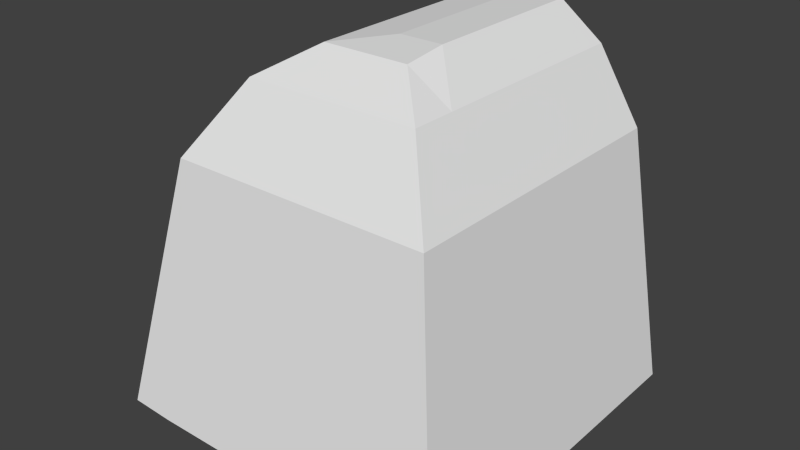# Source: StoneTileCup.blend  (saved by Blender 2.76.0; exported with 4.5.12 LTS)
import bpy
from mathutils import Matrix  # noqa: F401  (used for matrix-valued properties, if any)

bpy.ops.wm.read_factory_settings(use_empty=True)
scene = bpy.context.scene
scene.name = 'Scene'

# ---- collections
col_collection_1 = bpy.data.collections.new('Collection 1'); scene.collection.children.link(col_collection_1)

# ---- world
world_world = bpy.data.worlds.new('World'); scene.world = world_world
world_world.color = (0.05088, 0.05088, 0.05088)
world_world.use_sun_shadow = False
world_world.sun_shadow_jitter_overblur = 0.0
world_world.cycles.sampling_method = 'MANUAL'
world_world.cycles.sample_map_resolution = 256

# ---- meshes
me_grid_003 = bpy.data.meshes.new('Grid.003')
me_grid_003.from_pydata([(-2.98e-08, -0.5, 0.0), (-2.98e-08, -0.625, 0.0), (-2.98e-08, -0.75, 0.0), (-2.98e-08, -0.875, 0.0), (-2.98e-08, -1.0, 0.0), (0.125, -0.5, 0.7057), (0.125, -0.625, 0.7057), (0.125, -0.75, 0.7057), (0.125, -0.875, 0.7057), (0.125, -1.0, 0.0), (0.25, -0.5, 0.9057), (0.25, -0.625, 0.9057), (0.25, -0.75, 0.9057), (0.25, -0.875, 0.7057), (0.25, -1.0, 0.0), (0.375, -0.5, 0.9857), (0.375, -0.625, 0.9857), (0.375, -0.75, 0.9057), (0.375, -0.875, 0.7057), (0.375, -1.0, 0.0), (0.5, -2.98e-08, 0.005679), (0.5, -0.125, 0.7057), (0.5, -0.25, 0.9057), (0.5, -0.375, 0.9857), (0.625, -2.98e-08, 0.005679), (0.625, -0.125, 0.7057), (0.625, -0.25, 0.9057), (0.625, -0.375, 0.9857), (0.75, -2.98e-08, 0.005679), (0.75, -0.125, 0.7057), (0.75, -0.25, 0.9057), (0.75, -0.375, 0.9857), (0.875, -2.98e-08, 0.005679), (0.875, -0.125, 0.7057), (0.875, -0.25, 0.9057), (0.875, -0.375, 0.9857), (1.0, -5.96e-08, 0.005679), (1.0, -0.125, 0.7057), (1.0, -0.25, 0.9057), (1.0, -0.375, 0.9857), (0.5, -1.0, 0.0), (0.625, -1.0, 0.0), (0.75, -1.0, 0.0), (0.875, -1.0, 0.0), (1.0, -1.0, 0.0), (0.5, -0.875, 0.7057), (0.625, -0.875, 0.7057), (0.75, -0.875, 0.7057), (0.875, -0.875, 0.7057), (1.0, -0.875, 0.7057), (0.5, -0.75, 0.9057), (0.625, -0.75, 0.9057), (0.75, -0.75, 0.9057), (0.875, -0.75, 0.9057), (1.0, -0.75, 0.9057), (0.5, -0.625, 1.0), (0.625, -0.625, 1.0), (0.75, -0.625, 1.0), (0.875, -0.625, 1.0), (1.0, -0.625, 1.0), (0.5, -0.5, 1.0), (0.625, -0.5, 1.0), (0.75, -0.5, 1.0), (0.875, -0.5, 1.0), (1.0, -0.5, 1.0), (-2.98e-08, -0.375, 0.0), (0.125, -0.375, 0.7057), (0.25, -0.375, 0.9057), (0.375, -0.375, 0.9857), (-2.98e-08, -0.25, 0.0), (0.125, -0.25, 0.7057), (0.25, -0.25, 0.9057), (0.375, -0.25, 0.9057), (-2.98e-08, -0.125, 0.0), (0.125, -0.125, 0.7057), (0.25, -0.125, 0.7057), (0.375, -0.125, 0.7057), (-2.98e-08, 0.0, 0.005679), (0.125, 0.0, 0.005679), (0.25, 0.0, 0.005679), (0.375, 0.0, 0.005679)], [], [(1, 6, 5), (2, 7, 6), (3, 8, 7), (4, 9, 8), (6, 11, 10), (7, 12, 11), (8, 13, 12), (9, 14, 13), (11, 16, 15), (12, 17, 16), (13, 18, 17), (14, 19, 18), (0, 1, 5), (1, 2, 6), (2, 3, 7), (3, 4, 8), (5, 6, 10), (6, 7, 11), (7, 8, 12), (8, 9, 13), (10, 11, 15), (11, 12, 16), (12, 13, 17), (13, 14, 18), (21, 25, 24), (22, 26, 25), (23, 27, 26), (25, 29, 28), (26, 30, 29), (27, 31, 30), (29, 33, 32), (30, 34, 33), (31, 35, 34), (33, 37, 36), (34, 38, 37), (35, 39, 38), (20, 21, 24), (21, 22, 25), (22, 23, 26), (24, 25, 28), (25, 26, 29), (26, 27, 30), (28, 29, 32), (29, 30, 33), (30, 31, 34), (32, 33, 36), (33, 34, 37), (34, 35, 38), (41, 46, 45), (42, 47, 46), (43, 48, 47), (44, 49, 48), (46, 51, 50), (47, 52, 51), (48, 53, 52), (49, 54, 53), (51, 56, 55), (52, 57, 56), (53, 58, 57), (54, 59, 58), (56, 61, 60), (57, 62, 61), (58, 63, 62), (59, 64, 63), (40, 41, 45), (41, 42, 46), (42, 43, 47), (43, 44, 48), (45, 46, 50), (46, 47, 51), (47, 48, 52), (48, 49, 53), (50, 51, 55), (51, 52, 56), (52, 53, 57), (53, 54, 58), (55, 56, 60), (56, 57, 61), (57, 58, 62), (58, 59, 63), (66, 70, 69), (67, 71, 70), (68, 72, 71), (70, 74, 73), (71, 75, 74), (72, 76, 75), (74, 78, 77), (75, 79, 78), (76, 80, 79), (65, 66, 69), (66, 67, 70), (67, 68, 71), (69, 70, 73), (70, 71, 74), (71, 72, 75), (73, 74, 77), (74, 75, 78), (75, 76, 79), (16, 55, 60), (17, 50, 55), (18, 45, 50), (19, 40, 45), (15, 16, 60), (16, 17, 55), (17, 18, 50), (18, 19, 45), (60, 61, 27), (61, 62, 31), (62, 63, 35), (63, 64, 39), (23, 60, 27), (27, 61, 31), (31, 62, 35), (35, 63, 39), (5, 66, 65), (10, 67, 66), (15, 68, 67), (60, 23, 68), (23, 22, 72), (22, 21, 76), (21, 20, 80), (0, 5, 65), (5, 10, 66), (10, 15, 67), (15, 60, 68), (68, 23, 72), (72, 22, 76), (76, 21, 80)])
_uv = me_grid_003.uv_layers.new(name='UVMap')
_uv.uv.foreach_set('vector', [0.2766, 0.1143, 0.2676, 0.2246, 0.2521, 0.2241, 0.2993, 0.1164, 0.2826, 0.2257, 0.2676, 0.2246, 0.322, 0.12, 0.2973, 0.2276, 0.2826, 0.2257, 0.3466, 0.1259, 0.367, 0.1406, 0.2973, 0.2276, 0.2676, 0.2246, 0.267, 0.2536, 0.2516, 0.2535, 0.2826, 0.2257, 0.2817, 0.2534, 0.267, 0.2536, 0.2973, 0.2276, 0.3071, 0.2398, 0.2817, 0.2534, 0.367, 0.1406, 0.3848, 0.1555, 0.3071, 0.2398, 0.267, 0.2536, 0.2677, 0.2726, 0.2512, 0.2728, 0.2817, 0.2534, 0.2869, 0.2681, 0.2677, 0.2726, 0.3071, 0.2398, 0.3165, 0.2543, 0.2869, 0.2681, 0.3848, 0.1555, 0.402, 0.1714, 0.3165, 0.2543, 0.2539, 0.1136, 0.2766, 0.1143, 0.2521, 0.2241, 0.2766, 0.1143, 0.2993, 0.1164, 0.2676, 0.2246, 0.2993, 0.1164, 0.322, 0.12, 0.2826, 0.2257, 0.322, 0.12, 0.3466, 0.1259, 0.2973, 0.2276, 0.2521, 0.2241, 0.2676, 0.2246, 0.2516, 0.2535, 0.2676, 0.2246, 0.2826, 0.2257, 0.267, 0.2536, 0.2826, 0.2257, 0.2973, 0.2276, 0.2817, 0.2534, 0.2973, 0.2276, 0.367, 0.1406, 0.3071, 0.2398, 0.2516, 0.2535, 0.267, 0.2536, 0.2512, 0.2728, 0.267, 0.2536, 0.2817, 0.2534, 0.2677, 0.2726, 0.2817, 0.2534, 0.3071, 0.2398, 0.2869, 0.2681, 0.3071, 0.2398, 0.3848, 0.1555, 0.3165, 0.2543, 0.177, 0.2685, 0.1666, 0.2867, 0.07005, 0.2011, 0.2102, 0.2838, 0.2041, 0.3031, 0.1666, 0.2867, 0.232, 0.2892, 0.2289, 0.3089, 0.2041, 0.3031, 0.1666, 0.2867, 0.1555, 0.3066, 0.05308, 0.2191, 0.2041, 0.3031, 0.1973, 0.3248, 0.1555, 0.3066, 0.2289, 0.3089, 0.2254, 0.3314, 0.1973, 0.3248, 0.1555, 0.3066, 0.1433, 0.3283, 0.0363, 0.2378, 0.1973, 0.3248, 0.1895, 0.3493, 0.1433, 0.3283, 0.2254, 0.3314, 0.2215, 0.3569, 0.1895, 0.3493, 0.1433, 0.3283, 0.1293, 0.3514, 0.01963, 0.257, 0.1895, 0.3493, 0.1802, 0.3769, 0.1293, 0.3514, 0.2215, 0.3569, 0.2168, 0.3861, 0.1802, 0.3769, 0.08728, 0.184, 0.177, 0.2685, 0.07005, 0.2011, 0.177, 0.2685, 0.2102, 0.2838, 0.1666, 0.2867, 0.2102, 0.2838, 0.232, 0.2892, 0.2041, 0.3031, 0.07005, 0.2011, 0.1666, 0.2867, 0.05308, 0.2191, 0.1666, 0.2867, 0.2041, 0.3031, 0.1555, 0.3066, 0.2041, 0.3031, 0.2289, 0.3089, 0.1973, 0.3248, 0.05308, 0.2191, 0.1555, 0.3066, 0.0363, 0.2378, 0.1555, 0.3066, 0.1973, 0.3248, 0.1433, 0.3283, 0.1973, 0.3248, 0.2254, 0.3314, 0.1895, 0.3493, 0.0363, 0.2378, 0.1433, 0.3283, 0.01963, 0.257, 0.1433, 0.3283, 0.1895, 0.3493, 0.1293, 0.3514, 0.1895, 0.3493, 0.2215, 0.3569, 0.1802, 0.3769, 0.4354, 0.2058, 0.3358, 0.2892, 0.3259, 0.2708, 0.4519, 0.2242, 0.3463, 0.3095, 0.3358, 0.2892, 0.4681, 0.2434, 0.3579, 0.3315, 0.3463, 0.3095, 0.4843, 0.2629, 0.3713, 0.355, 0.3579, 0.3315, 0.3358, 0.2892, 0.2979, 0.3046, 0.2923, 0.2851, 0.3463, 0.3095, 0.304, 0.3265, 0.2979, 0.3046, 0.3579, 0.3315, 0.3111, 0.3512, 0.304, 0.3265, 0.3713, 0.355, 0.3196, 0.379, 0.3111, 0.3512, 0.2979, 0.3046, 0.2716, 0.3098, 0.2694, 0.2901, 0.304, 0.3265, 0.2742, 0.3324, 0.2716, 0.3098, 0.3111, 0.3512, 0.2771, 0.358, 0.2742, 0.3324, 0.3196, 0.379, 0.2806, 0.3874, 0.2771, 0.358, 0.2716, 0.3098, 0.2503, 0.3108, 0.2508, 0.291, 0.2742, 0.3324, 0.2499, 0.3335, 0.2503, 0.3108, 0.2771, 0.358, 0.2494, 0.3593, 0.2499, 0.3335, 0.2806, 0.3874, 0.2488, 0.3886, 0.2494, 0.3593, 0.4187, 0.1882, 0.4354, 0.2058, 0.3259, 0.2708, 0.4354, 0.2058, 0.4519, 0.2242, 0.3358, 0.2892, 0.4519, 0.2242, 0.4681, 0.2434, 0.3463, 0.3095, 0.4681, 0.2434, 0.4843, 0.2629, 0.3579, 0.3315, 0.3259, 0.2708, 0.3358, 0.2892, 0.2923, 0.2851, 0.3358, 0.2892, 0.3463, 0.3095, 0.2979, 0.3046, 0.3463, 0.3095, 0.3579, 0.3315, 0.304, 0.3265, 0.3579, 0.3315, 0.3713, 0.355, 0.3111, 0.3512, 0.2923, 0.2851, 0.2979, 0.3046, 0.2694, 0.2901, 0.2979, 0.3046, 0.304, 0.3265, 0.2716, 0.3098, 0.304, 0.3265, 0.3111, 0.3512, 0.2742, 0.3324, 0.3111, 0.3512, 0.3196, 0.379, 0.2771, 0.358, 0.2694, 0.2901, 0.2716, 0.3098, 0.2508, 0.291, 0.2716, 0.3098, 0.2742, 0.3324, 0.2503, 0.3108, 0.2742, 0.3324, 0.2771, 0.358, 0.2499, 0.3335, 0.2771, 0.358, 0.2806, 0.3874, 0.2494, 0.3593, 0.2366, 0.2241, 0.2216, 0.2247, 0.2085, 0.1149, 0.2363, 0.253, 0.2216, 0.2524, 0.2216, 0.2247, 0.2349, 0.2718, 0.216, 0.2669, 0.2216, 0.2524, 0.2216, 0.2247, 0.2068, 0.2262, 0.1857, 0.1178, 0.2216, 0.2524, 0.1966, 0.238, 0.2068, 0.2262, 0.216, 0.2669, 0.1869, 0.2523, 0.1966, 0.238, 0.2068, 0.2262, 0.1403, 0.1379, 0.1612, 0.1238, 0.1966, 0.238, 0.1221, 0.1523, 0.1403, 0.1379, 0.1869, 0.2523, 0.1045, 0.1677, 0.1221, 0.1523, 0.2313, 0.1136, 0.2366, 0.2241, 0.2085, 0.1149, 0.2366, 0.2241, 0.2363, 0.253, 0.2216, 0.2247, 0.2363, 0.253, 0.2349, 0.2718, 0.2216, 0.2524, 0.2085, 0.1149, 0.2216, 0.2247, 0.1857, 0.1178, 0.2216, 0.2247, 0.2216, 0.2524, 0.2068, 0.2262, 0.2216, 0.2524, 0.216, 0.2669, 0.1966, 0.238, 0.1857, 0.1178, 0.2068, 0.2262, 0.1612, 0.1238, 0.2068, 0.2262, 0.1966, 0.238, 0.1403, 0.1379, 0.1966, 0.238, 0.1869, 0.2523, 0.1221, 0.1523, 0.2677, 0.2726, 0.2694, 0.2901, 0.2508, 0.291, 0.2869, 0.2681, 0.2923, 0.2851, 0.2694, 0.2901, 0.3165, 0.2543, 0.3259, 0.2708, 0.2923, 0.2851, 0.402, 0.1714, 0.4187, 0.1882, 0.3259, 0.2708, 0.2512, 0.2728, 0.2677, 0.2726, 0.2508, 0.291, 0.2677, 0.2726, 0.2869, 0.2681, 0.2694, 0.2901, 0.2869, 0.2681, 0.3165, 0.2543, 0.2923, 0.2851, 0.3165, 0.2543, 0.402, 0.1714, 0.3259, 0.2708, 0.2508, 0.291, 0.2503, 0.3108, 0.2289, 0.3089, 0.2503, 0.3108, 0.2499, 0.3335, 0.2254, 0.3314, 0.2499, 0.3335, 0.2494, 0.3593, 0.2215, 0.3569, 0.2494, 0.3593, 0.2488, 0.3886, 0.2168, 0.3861, 0.232, 0.2892, 0.2508, 0.291, 0.2289, 0.3089, 0.2289, 0.3089, 0.2503, 0.3108, 0.2254, 0.3314, 0.2254, 0.3314, 0.2499, 0.3335, 0.2215, 0.3569, 0.2215, 0.3569, 0.2494, 0.3593, 0.2168, 0.3861, 0.2521, 0.2241, 0.2366, 0.2241, 0.2313, 0.1136, 0.2516, 0.2535, 0.2363, 0.253, 0.2366, 0.2241, 0.2512, 0.2728, 0.2349, 0.2718, 0.2363, 0.253, 0.2508, 0.291, 0.232, 0.2892, 0.2349, 0.2718, 0.232, 0.2892, 0.2102, 0.2838, 0.216, 0.2669, 0.2102, 0.2838, 0.177, 0.2685, 0.1869, 0.2523, 0.177, 0.2685, 0.08728, 0.184, 0.1045, 0.1677, 0.2539, 0.1136, 0.2521, 0.2241, 0.2313, 0.1136, 0.2521, 0.2241, 0.2516, 0.2535, 0.2366, 0.2241, 0.2516, 0.2535, 0.2512, 0.2728, 0.2363, 0.253, 0.2512, 0.2728, 0.2508, 0.291, 0.2349, 0.2718, 0.2349, 0.2718, 0.232, 0.2892, 0.216, 0.2669, 0.216, 0.2669, 0.2102, 0.2838, 0.1869, 0.2523, 0.1869, 0.2523, 0.177, 0.2685, 0.1045, 0.1677])
me_grid_003.use_remesh_preserve_volume = False
me_grid_003.use_remesh_preserve_attributes = False
me_grid_003.use_mirror_vertex_groups = False
me_grid_003.update()

# ---- objects
ob_grid = bpy.data.objects.new('Grid', me_grid_003)

# ---- transforms, parenting, visibility, modifiers, constraints
ob_grid.location = (2.98e-08, 0.0, 0.0)
ob_grid.rotation_euler = (0.0, 0.0, 1.571)
ob_grid.lineart.crease_threshold = 0.0

# ---- collection membership
col_collection_1.objects.link(ob_grid)

# ---- scene / render settings (as saved in the file)
scene.frame_start = 1; scene.frame_end = 250; scene.frame_set(1)
scene.render.engine = 'BLENDER_EEVEE_NEXT'
scene.render.resolution_percentage = 50
scene.render.dither_intensity = 0.0
scene.cycles.use_denoising = False
scene.cycles.samples = 10
scene.cycles.sampling_pattern = 'TABULATED_SOBOL'
scene.cycles.light_sampling_threshold = 0.0
scene.cycles.use_adaptive_sampling = False
scene.cycles.use_light_tree = False
scene.cycles.blur_glossy = 0.0
scene.cycles.pixel_filter_type = 'GAUSSIAN'
scene.cycles.sample_clamp_indirect = 0.0
scene.view_settings.view_transform = 'Standard'
bpy.context.view_layer.update()

# ---- added for rendering (the .blend has no active camera and no usable light): camera, sun
cam_auto = bpy.data.cameras.new('AutoCamera')
cam_auto.lens = 50.0
cam_auto.sensor_width = 36.0
cam_auto.clip_end = 1000.0
ob_auto_camera = bpy.data.objects.new('AutoCamera', cam_auto)
scene.collection.objects.link(ob_auto_camera)
ob_auto_camera.location = (2.10254, -1.42304, 1.78203)
ob_auto_camera.rotation_euler = (1.09748, -7.21219e-08, 0.694738)
scene.camera = ob_auto_camera
light_auto_sun = bpy.data.lights.new('AutoSun', 'SUN')
light_auto_sun.energy = 3.0
light_auto_sun.angle = 0.0523599
ob_auto_sun = bpy.data.objects.new('AutoSun', light_auto_sun)
scene.collection.objects.link(ob_auto_sun)
ob_auto_sun.rotation_euler = (0.872665, 0.174533, 0.523599)
bpy.context.view_layer.update()

